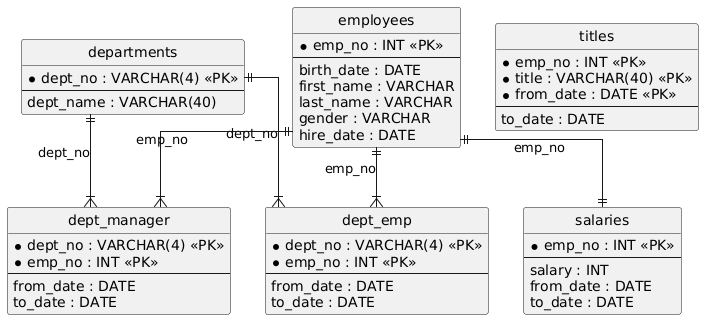

The diagram above was rendered by PlantUML. Its source (embedded in the PNG):
@startuml
hide circle
skinparam linetype ortho

entity "departments" as departments {
  * dept_no : VARCHAR(4) <<PK>>
  --
  dept_name : VARCHAR(40)
}

entity "employees" as employees {
  * emp_no : INT <<PK>>
  --
  birth_date : DATE
  first_name : VARCHAR
  last_name : VARCHAR
  gender : VARCHAR
  hire_date : DATE
}

entity "dept_emp" as dept_emp {
  * dept_no : VARCHAR(4) <<PK>>
  * emp_no : INT <<PK>>
  --
  from_date : DATE
  to_date : DATE
}

entity "salaries" as salaries {
  * emp_no : INT <<PK>>
  --
  salary : INT
  from_date : DATE
  to_date : DATE
}

entity "dept_manager" as dept_manager {
  * dept_no : VARCHAR(4) <<PK>>
  * emp_no : INT <<PK>>
  --
  from_date : DATE
  to_date : DATE
}

entity "titles" as titles {
  * emp_no : INT <<PK>>
  * title : VARCHAR(40) <<PK>>
  * from_date : DATE <<PK>>
  --
  to_date : DATE
}

departments ||--|{ dept_emp : "dept_no"
employees ||--|{ dept_emp : "emp_no"
employees ||--|| salaries : "emp_no"
departments ||--|{ dept_manager : "dept_no"
employees ||--|{ dept_manager : "emp_no"
@enduml